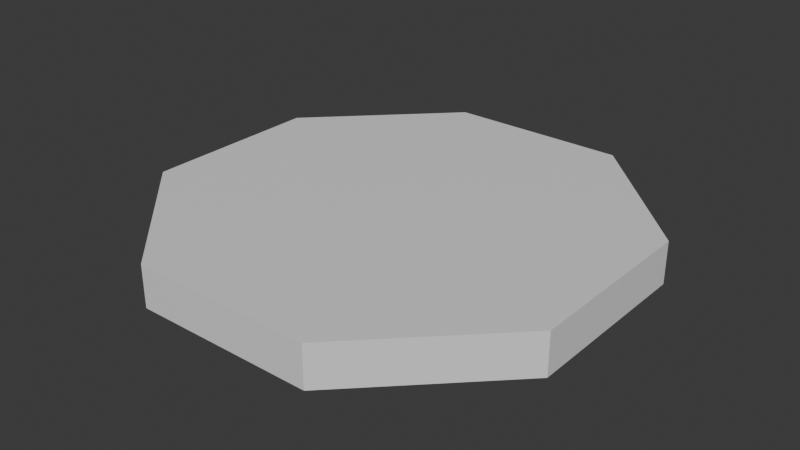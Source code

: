 # Source: searchlight_block_glass.blend  (saved by Blender 4.2.68; exported with 4.5.12 LTS)
import bpy
from mathutils import Matrix  # noqa: F401  (used for matrix-valued properties, if any)

bpy.ops.wm.read_factory_settings(use_empty=True)
scene = bpy.context.scene
scene.name = 'Scene'

# ---- collections
col_collection = bpy.data.collections.new('Collection'); scene.collection.children.link(col_collection)

# ---- materials (node trees are filled in below, after node groups)
mat_paintable_0 = bpy.data.materials.new('paintable-0')
mat_paintable_0.alpha_threshold = 0.0
mat_paintable_0.roughness = 0.5
mat_paintable_0.line_color = (0.0, 0.0, 0.0, 1.0)
mat_paintable_1 = bpy.data.materials.new('paintable-1')
mat_lightgrey = bpy.data.materials.new('lightgrey')
mat_darkgrey = bpy.data.materials.new('darkgrey')
mat_materialadditive = bpy.data.materials.new('MATERIALadditive')
mat_materialglass = bpy.data.materials.new('MATERIALglass')

# ---- material node trees
mat_paintable_0.use_nodes = True; mat_paintable_0.node_tree.nodes.clear()
_N = mat_paintable_0.node_tree.nodes; _L = mat_paintable_0.node_tree.links
n0 = _N.new('ShaderNodeOutputMaterial'); n0.name = 'Material Output'; n0.location = (300, 300)
n1 = _N.new('ShaderNodeBsdfPrincipled'); n1.name = 'Principled BSDF'; n1.location = (10, 300)
n1.inputs[0].default_value = (1.0, 0.4969, 0.0, 1.0)
n1.inputs[3].default_value = 1.45
_L.new(n1.outputs[0], n0.inputs[0])
n0.is_active_output = True
mat_paintable_1.use_nodes = True; mat_paintable_1.node_tree.nodes.clear()
_N = mat_paintable_1.node_tree.nodes; _L = mat_paintable_1.node_tree.links
n0 = _N.new('ShaderNodeBsdfPrincipled'); n0.name = 'プリンシプルBSDF'; n0.location = (10, 300)
n0.inputs[0].default_value = (0.6105, 0.491, 0.0, 1.0)
n1 = _N.new('ShaderNodeOutputMaterial'); n1.name = 'マテリアル出力'; n1.location = (300, 300)
_L.new(n0.outputs[0], n1.inputs[0])
n1.is_active_output = True
mat_lightgrey.use_nodes = True; mat_lightgrey.node_tree.nodes.clear()
_N = mat_lightgrey.node_tree.nodes; _L = mat_lightgrey.node_tree.links
n0 = _N.new('ShaderNodeBsdfPrincipled'); n0.name = 'プリンシプルBSDF'; n0.location = (10, 300)
n0.inputs[0].default_value = (0.7835, 0.7835, 0.7835, 1.0)
n1 = _N.new('ShaderNodeOutputMaterial'); n1.name = 'マテリアル出力'; n1.location = (300, 300)
_L.new(n0.outputs[0], n1.inputs[0])
n1.is_active_output = True
mat_darkgrey.use_nodes = True; mat_darkgrey.node_tree.nodes.clear()
_N = mat_darkgrey.node_tree.nodes; _L = mat_darkgrey.node_tree.links
n0 = _N.new('ShaderNodeBsdfPrincipled'); n0.name = 'プリンシプルBSDF'; n0.location = (10, 300)
n0.inputs[0].default_value = (0.3372, 0.3372, 0.3372, 1.0)
n1 = _N.new('ShaderNodeOutputMaterial'); n1.name = 'マテリアル出力'; n1.location = (300, 300)
_L.new(n0.outputs[0], n1.inputs[0])
n1.is_active_output = True
mat_materialadditive.use_nodes = True; mat_materialadditive.node_tree.nodes.clear()
_N = mat_materialadditive.node_tree.nodes; _L = mat_materialadditive.node_tree.links
n0 = _N.new('ShaderNodeBsdfPrincipled'); n0.name = 'プリンシプルBSDF'; n0.location = (10, 300)
n1 = _N.new('ShaderNodeOutputMaterial'); n1.name = 'マテリアル出力'; n1.location = (300, 300)
_L.new(n0.outputs[0], n1.inputs[0])
n1.is_active_output = True
mat_materialglass.use_nodes = True; mat_materialglass.node_tree.nodes.clear()
_N = mat_materialglass.node_tree.nodes; _L = mat_materialglass.node_tree.links
n0 = _N.new('ShaderNodeBsdfPrincipled'); n0.name = 'プリンシプルBSDF'; n0.location = (10, 300)
n1 = _N.new('ShaderNodeOutputMaterial'); n1.name = 'マテリアル出力'; n1.location = (300, 300)
_L.new(n0.outputs[0], n1.inputs[0])
n1.is_active_output = True

# ---- world
world_world = bpy.data.worlds.new('World'); scene.world = world_world
world_world.use_nodes = True; world_world.node_tree.nodes.clear()
_N = world_world.node_tree.nodes; _L = world_world.node_tree.links
n0 = _N.new('ShaderNodeOutputWorld'); n0.name = 'World Output'; n0.location = (300, 300)
n1 = _N.new('ShaderNodeBackground'); n1.name = 'Background'; n1.location = (10, 300)
n1.inputs[0].default_value = (0.05088, 0.05088, 0.05088, 1.0)
_L.new(n1.outputs[0], n0.inputs[0])
n0.is_active_output = True
world_world.color = (0.05088, 0.05088, 0.05088)
world_world.sun_shadow_jitter_overblur = 0.0

# ---- meshes
me_cube = bpy.data.meshes.new('Cube')
me_cube.from_pydata([(-0.105, 0.04349, 0.075), (-0.04349, 0.105, 0.075), (-0.105, -0.04349, 0.075), (-0.04349, -0.105, 0.075), (0.04349, -0.105, 0.075), (0.105, -0.04349, 0.075), (0.105, 0.04349, 0.075), (0.04349, 0.105, 0.075), (-0.105, 0.04349, 0.095), (-0.04349, 0.105, 0.095), (-0.105, -0.04349, 0.095), (-0.04349, -0.105, 0.095), (0.04349, -0.105, 0.095), (0.105, -0.04349, 0.095), (0.105, 0.04349, 0.095), (0.04349, 0.105, 0.095)], [], [(12, 13, 14), (14, 15, 9), (9, 8, 10), (10, 11, 12), (12, 14, 9), (9, 10, 12), (1, 0, 8, 9), (7, 1, 9, 15), (5, 6, 14, 13), (3, 4, 12, 11), (0, 2, 10, 8), (6, 7, 15, 14), (4, 5, 13, 12), (2, 3, 11, 10)])
me_cube.polygons.foreach_set('material_index', [4, 4, 4, 4, 4, 4, 4, 4, 4, 4, 4, 4, 4, 4])
_uv = me_cube.uv_layers.new(name='UVMap')
_uv.uv.foreach_set('vector', [0.0, 0.0, 0.0, 0.0, 0.0, 0.0, 0.0, 0.0, 0.0, 0.0, 0.0, 0.0, 0.0, 0.0, 0.0, 0.0, 0.0, 0.0, 0.0, 0.0, 0.0, 0.0, 0.0, 0.0, 0.0, 0.0, 0.0, 0.0, 0.0, 0.0, 0.0, 0.0, 0.0, 0.0, 0.0, 0.0, 0.0, 0.0, 0.0, 0.0, 0.0, 0.0, 0.0, 0.0, 0.0, 0.0, 0.0, 0.0, 0.0, 0.0, 0.0, 0.0, 0.0, 0.0, 0.0, 0.0, 0.0, 0.0, 0.0, 0.0, 0.0, 0.0, 0.0, 0.0, 0.0, 0.0, 0.0, 0.0, 0.0, 0.0, 0.0, 0.0, 0.0, 0.0, 0.0, 0.0, 0.0, 0.0, 0.0, 0.0, 0.0, 0.0, 0.0, 0.0, 0.0, 0.0, 0.0, 0.0, 0.0, 0.0, 0.0, 0.0, 0.0, 0.0, 0.0, 0.0, 0.0, 0.0, 0.0, 0.0])
me_cube.materials.append(mat_paintable_0)
me_cube.materials.append(mat_paintable_1)
me_cube.materials.append(mat_lightgrey)
me_cube.materials.append(mat_darkgrey)
me_cube.materials.append(mat_materialadditive)
me_cube.materials.append(mat_materialglass)
me_cube.use_mirror_vertex_groups = False
me_cube.update()

# ---- objects
ob_cube = bpy.data.objects.new('Cube', me_cube)

# ---- transforms, parenting, visibility, modifiers, constraints
ob_cube.location = (0.0, 0.0, 0.0)
ob_cube.lock_rotations_4d = False
ob_cube.empty_display_type = 'ARROWS'
ob_cube.lineart.crease_threshold = 0.0

# ---- collection membership
col_collection.objects.link(ob_cube)

# ---- scene / render settings (as saved in the file)
scene.frame_start = 1; scene.frame_end = 250; scene.frame_set(2)
scene.render.engine = 'BLENDER_EEVEE_NEXT'
bpy.context.view_layer.update()

# ---- added for rendering (the .blend has no active camera and no usable light): camera, sun
cam_auto = bpy.data.cameras.new('AutoCamera')
cam_auto.lens = 50.0
cam_auto.sensor_width = 36.0
cam_auto.clip_end = 1000.0
ob_auto_camera = bpy.data.objects.new('AutoCamera', cam_auto)
scene.collection.objects.link(ob_auto_camera)
ob_auto_camera.location = (0.2754, -0.33048, 0.30532)
ob_auto_camera.rotation_euler = (1.09748, -7.21219e-08, 0.694738)
scene.camera = ob_auto_camera
light_auto_sun = bpy.data.lights.new('AutoSun', 'SUN')
light_auto_sun.energy = 3.0
light_auto_sun.angle = 0.0523599
ob_auto_sun = bpy.data.objects.new('AutoSun', light_auto_sun)
scene.collection.objects.link(ob_auto_sun)
ob_auto_sun.rotation_euler = (0.872665, 0.174533, 0.523599)
bpy.context.view_layer.update()
